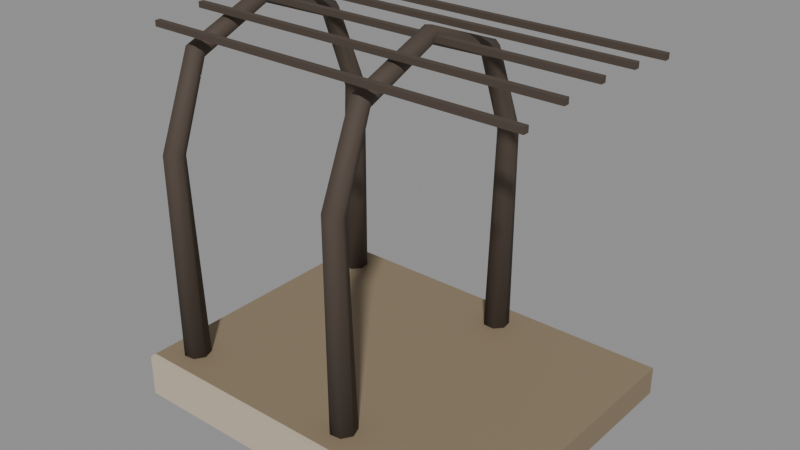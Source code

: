# Source: city_walk_open.blend  (saved by Blender 5.4.6; exported with 4.5.12 LTS)
import bpy
from mathutils import Matrix  # noqa: F401  (used for matrix-valued properties, if any)

bpy.ops.wm.read_factory_settings(use_empty=True)
scene = bpy.context.scene
scene.name = 'CityWalkOpenAsset'

# ---- collections
col_stubby_citywalkopen = bpy.data.collections.new('STUBBY_CityWalkOpen'); scene.collection.children.link(col_stubby_citywalkopen)

# ---- materials (node trees are filled in below, after node groups)
mat_city_timber = bpy.data.materials.new('City_Timber')
mat_city_timber.use_backface_culling = True
mat_city_timber.diffuse_color = (0.2542, 0.1946, 0.1221, 1.0)
mat_city_stone = bpy.data.materials.new('City_Stone')
mat_city_stone.use_backface_culling = True
mat_city_stone.diffuse_color = (0.5841, 0.4851, 0.3663, 1.0)
mat_city_grownwood = bpy.data.materials.new('City_GrownWood')
mat_city_grownwood.use_backface_culling = True
mat_city_grownwood.diffuse_color = (0.07036, 0.05127, 0.0382, 1.0)

# ---- material node trees
mat_city_timber.use_nodes = True; mat_city_timber.node_tree.nodes.clear()
_N = mat_city_timber.node_tree.nodes; _L = mat_city_timber.node_tree.links
n0 = _N.new('ShaderNodeBsdfPrincipled'); n0.name = 'Principled BSDF'; n0.location = (-200, 100)
n0.inputs[0].default_value = (0.2542, 0.1946, 0.1221, 1.0)
n0.inputs[2].default_value = 0.75
n0.inputs[10].default_value = 0.005
n1 = _N.new('ShaderNodeOutputMaterial'); n1.name = 'Material Output'; n1.location = (200, 100)
_L.new(n0.outputs[0], n1.inputs[0])
n1.is_active_output = True
mat_city_stone.use_nodes = True; mat_city_stone.node_tree.nodes.clear()
_N = mat_city_stone.node_tree.nodes; _L = mat_city_stone.node_tree.links
n0 = _N.new('ShaderNodeBsdfPrincipled'); n0.name = 'Principled BSDF'; n0.location = (-200, 100)
n0.inputs[0].default_value = (0.5841, 0.4851, 0.3663, 1.0)
n0.inputs[2].default_value = 0.85
n0.inputs[10].default_value = 0.005
n1 = _N.new('ShaderNodeOutputMaterial'); n1.name = 'Material Output'; n1.location = (200, 100)
_L.new(n0.outputs[0], n1.inputs[0])
n1.is_active_output = True
mat_city_grownwood.use_nodes = True; mat_city_grownwood.node_tree.nodes.clear()
_N = mat_city_grownwood.node_tree.nodes; _L = mat_city_grownwood.node_tree.links
n0 = _N.new('ShaderNodeBsdfPrincipled'); n0.name = 'Principled BSDF'; n0.location = (-200, 100)
n0.inputs[0].default_value = (0.07036, 0.05127, 0.0382, 1.0)
n0.inputs[2].default_value = 0.8
n0.inputs[10].default_value = 0.005
n1 = _N.new('ShaderNodeOutputMaterial'); n1.name = 'Material Output'; n1.location = (200, 100)
_L.new(n0.outputs[0], n1.inputs[0])
n1.is_active_output = True

# ---- meshes
me_citywalkopen_deck = bpy.data.meshes.new('CityWalkOpen_Deck')
me_citywalkopen_deck.from_pydata([(0.0, 0.0, -0.3), (0.0, 0.0, 0.0), (0.0, 3.0, -0.3), (0.0, 3.0, 0.0), (4.0, 0.0, -0.3), (4.0, 0.0, 0.0), (4.0, 3.0, -0.3), (4.0, 3.0, 0.0)], [], [(0, 1, 3, 2), (2, 3, 7, 6), (6, 7, 5, 4), (4, 5, 1, 0), (2, 6, 4, 0), (7, 3, 1, 5)])
_uv = me_citywalkopen_deck.uv_layers.new(name='UVMap')
_uv.uv.foreach_set('vector', [0.0, -0.3, 0.0, 0.0, 3.0, 0.0, 3.0, -0.3, 0.0, -0.3, 0.0, 0.0, 4.0, 0.0, 4.0, -0.3, 3.0, -0.3, 3.0, 0.0, 0.0, 0.0, 0.0, -0.3, 4.0, -0.3, 4.0, 0.0, 0.0, 0.0, 0.0, -0.3, 0.0, 3.0, 4.0, 3.0, 4.0, 0.0, 0.0, 0.0, 4.0, 3.0, 0.0, 3.0, 0.0, 0.0, 4.0, 0.0])
me_citywalkopen_deck.materials.append(mat_city_timber)
me_citywalkopen_deck.update()
me_citywalkopen_edge = bpy.data.meshes.new('CityWalkOpen_Edge')
me_citywalkopen_edge.from_pydata([(0.0, -0.06, -0.45), (0.0, -0.06, 0.0), (0.0, 0.0, -0.45), (0.0, 0.0, 0.0), (4.0, -0.06, -0.45), (4.0, -0.06, 0.0), (4.0, 0.0, -0.45), (4.0, 0.0, 0.0)], [], [(0, 1, 3, 2), (2, 3, 7, 6), (6, 7, 5, 4), (4, 5, 1, 0), (2, 6, 4, 0), (7, 3, 1, 5)])
_uv = me_citywalkopen_edge.uv_layers.new(name='UVMap')
_uv.uv.foreach_set('vector', [-0.06, -0.45, -0.06, 0.0, 0.0, 0.0, 0.0, -0.45, 0.0, -0.45, 0.0, 0.0, 4.0, 0.0, 4.0, -0.45, 0.0, -0.45, 0.0, 0.0, -0.06, 0.0, -0.06, -0.45, 4.0, -0.45, 4.0, 0.0, 0.0, 0.0, 0.0, -0.45, 0.0, 0.0, 4.0, 0.0, 4.0, -0.06, 0.0, -0.06, 4.0, 0.0, 0.0, 0.0, 0.0, -0.06, 4.0, -0.06])
me_citywalkopen_edge.materials.append(mat_city_stone)
me_citywalkopen_edge.update()
me_citywalkopen_rib0_3 = bpy.data.meshes.new('CityWalkOpen_Rib0.3')
me_citywalkopen_rib0_3.from_pydata([(0.399, 0.399, 0.00225), (0.2843, 0.4391, 0.003161), (0.1814, 0.3744, 0.001692), (0.1679, 0.2538, -0.001051), (0.2538, 0.1679, -0.003003), (0.3745, 0.1815, -0.002693), (0.4391, 0.2843, -0.0003558), (0.378, 0.3272, 2.193), (0.2881, 0.3588, 2.189), (0.2071, 0.3086, 2.194), (0.196, 0.2142, 2.203), (0.2633, 0.1468, 2.21), (0.3582, 0.1571, 2.209), (0.4093, 0.2374, 2.201), (0.3794, 0.643, 3.057), (0.3019, 0.6707, 3.029), (0.223, 0.6451, 3.055), (0.2021, 0.5856, 3.114), (0.2549, 0.5369, 3.163), (0.3417, 0.5357, 3.164), (0.397, 0.5829, 3.117), (0.3791, 1.5, 3.407), (0.3158, 1.5, 3.361), (0.2406, 1.5, 3.382), (0.2101, 1.5, 3.454), (0.2473, 1.5, 3.523), (0.3242, 1.5, 3.537), (0.3829, 1.5, 3.485), (0.3934, 2.375, 3.075), (0.3302, 2.333, 3.033), (0.2443, 2.341, 3.041), (0.2003, 2.394, 3.094), (0.2314, 2.451, 3.151), (0.3141, 2.47, 3.17), (0.3862, 2.436, 3.136), (0.4055, 2.719, 2.197), (0.3414, 2.649, 2.19), (0.2461, 2.655, 2.191), (0.1914, 2.732, 2.198), (0.2185, 2.824, 2.207), (0.307, 2.859, 2.211), (0.3902, 2.813, 2.206), (0.4343, 2.661, 0.0008967), (0.3529, 2.57, 0.002945), (0.2316, 2.578, 0.002776), (0.1619, 2.677, 0.0005163), (0.1961, 2.794, -0.002132), (0.3086, 2.84, -0.003175), (0.4146, 2.78, -0.001827)], [], [(0, 1, 8, 7), (1, 2, 9, 8), (2, 3, 10, 9), (3, 4, 11, 10), (4, 5, 12, 11), (5, 6, 13, 12), (6, 0, 7, 13), (7, 8, 15, 14), (8, 9, 16, 15), (9, 10, 17, 16), (10, 11, 18, 17), (11, 12, 19, 18), (12, 13, 20, 19), (13, 7, 14, 20), (14, 15, 22, 21), (15, 16, 23, 22), (16, 17, 24, 23), (17, 18, 25, 24), (18, 19, 26, 25), (19, 20, 27, 26), (20, 14, 21, 27), (21, 22, 29, 28), (22, 23, 30, 29), (23, 24, 31, 30), (24, 25, 32, 31), (25, 26, 33, 32), (26, 27, 34, 33), (27, 21, 28, 34), (28, 29, 36, 35), (29, 30, 37, 36), (30, 31, 38, 37), (31, 32, 39, 38), (32, 33, 40, 39), (33, 34, 41, 40), (34, 28, 35, 41), (35, 36, 43, 42), (36, 37, 44, 43), (37, 38, 45, 44), (38, 39, 46, 45), (39, 40, 47, 46), (40, 41, 48, 47), (41, 35, 42, 48), (6, 5, 4, 3, 2, 1, 0), (42, 43, 44, 45, 46, 47, 48)])
me_citywalkopen_rib0_3.polygons.foreach_set('use_smooth', [True] * 44)
_uv = me_citywalkopen_rib0_3.uv_layers.new(name='UVMap')
_uv.uv.foreach_set('vector', [0.399, 0.00225, 0.2843, 0.003161, 0.2881, 2.189, 0.378, 2.193, 0.2843, 0.003161, 0.1814, 0.001692, 0.2071, 2.194, 0.2881, 2.189, 0.3744, 0.001692, 0.2538, -0.001051, 0.2142, 2.203, 0.3086, 2.194, 0.2538, -0.001051, 0.1679, -0.003003, 0.1468, 2.21, 0.2142, 2.203, 0.2538, -0.003003, 0.3745, -0.002693, 0.3582, 2.209, 0.2633, 2.21, 0.1815, -0.002693, 0.2843, -0.0003558, 0.2374, 2.201, 0.1571, 2.209, 0.2843, -0.0003558, 0.399, 0.00225, 0.3272, 2.193, 0.2374, 2.201, 0.378, 2.193, 0.2881, 2.189, 0.3019, 3.029, 0.3794, 3.057, 0.2881, 2.189, 0.2071, 2.194, 0.223, 3.055, 0.3019, 3.029, 0.3086, 2.194, 0.2142, 2.203, 0.5856, 3.114, 0.6451, 3.055, 0.2142, 2.203, 0.1468, 2.21, 0.5369, 3.163, 0.5856, 3.114, 0.2633, 2.21, 0.3582, 2.209, 0.3417, 3.164, 0.2549, 3.163, 0.1571, 2.209, 0.2374, 2.201, 0.5829, 3.117, 0.5357, 3.164, 0.2374, 2.201, 0.3272, 2.193, 0.643, 3.057, 0.5829, 3.117, 0.3794, 0.643, 0.3019, 0.6707, 0.3158, 1.5, 0.3791, 1.5, 0.3019, 0.6707, 0.223, 0.6451, 0.2406, 1.5, 0.3158, 1.5, 0.6451, 3.055, 0.5856, 3.114, 1.5, 3.454, 1.5, 3.382, 0.5856, 3.114, 0.5369, 3.163, 1.5, 3.523, 1.5, 3.454, 0.2549, 0.5369, 0.3417, 0.5357, 0.3242, 1.5, 0.2473, 1.5, 0.5357, 3.164, 0.5829, 3.117, 1.5, 3.485, 1.5, 3.537, 0.5829, 3.117, 0.643, 3.057, 1.5, 3.407, 1.5, 3.485, 0.3791, 1.5, 0.3158, 1.5, 0.3302, 2.333, 0.3934, 2.375, 0.3158, 1.5, 0.2406, 1.5, 0.2443, 2.341, 0.3302, 2.333, 1.5, 3.382, 1.5, 3.454, 2.394, 3.094, 2.341, 3.041, 1.5, 3.454, 1.5, 3.523, 2.451, 3.151, 2.394, 3.094, 0.2473, 1.5, 0.3242, 1.5, 0.3141, 2.47, 0.2314, 2.451, 0.3242, 1.5, 0.3829, 1.5, 0.3862, 2.436, 0.3141, 2.47, 1.5, 3.485, 1.5, 3.407, 2.375, 3.075, 2.436, 3.136, 2.375, 3.075, 2.333, 3.033, 2.649, 2.19, 2.719, 2.197, 0.3302, 3.033, 0.2443, 3.041, 0.2461, 2.191, 0.3414, 2.19, 2.341, 3.041, 2.394, 3.094, 2.732, 2.198, 2.655, 2.191, 2.394, 3.094, 2.451, 3.151, 2.824, 2.207, 2.732, 2.198, 0.2314, 3.151, 0.3141, 3.17, 0.307, 2.211, 0.2185, 2.207, 0.3141, 3.17, 0.3862, 3.136, 0.3902, 2.206, 0.307, 2.211, 2.436, 3.136, 2.375, 3.075, 2.719, 2.197, 2.813, 2.206, 2.719, 2.197, 2.649, 2.19, 2.57, 0.002945, 2.661, 0.0008967, 0.3414, 2.19, 0.2461, 2.191, 0.2316, 0.002776, 0.3529, 0.002945, 2.655, 2.191, 2.732, 2.198, 2.677, 0.0005163, 2.578, 0.002776, 2.732, 2.198, 2.824, 2.207, 2.794, -0.002132, 2.677, 0.0005163, 0.2185, 2.207, 0.307, 2.211, 0.3086, -0.003175, 0.1961, -0.002132, 0.307, 2.211, 0.3902, 2.206, 0.4146, -0.001827, 0.3086, -0.003175, 2.813, 2.206, 2.719, 2.197, 2.661, 0.0008967, 2.78, -0.001827, 0.4391, 0.2843, 0.3745, 0.1815, 0.2538, 0.1679, 0.1679, 0.2538, 0.1814, 0.3744, 0.2843, 0.4391, 0.399, 0.399, 0.4343, 2.661, 0.3529, 2.57, 0.2316, 2.578, 0.1619, 2.677, 0.1961, 2.794, 0.3086, 2.84, 0.4146, 2.78])
me_citywalkopen_rib0_3.materials.append(mat_city_grownwood)
me_citywalkopen_rib0_3.update()
me_citywalkopen_rib2_3 = bpy.data.meshes.new('CityWalkOpen_Rib2.3')
me_citywalkopen_rib2_3.from_pydata([(2.399, 0.399, 0.00225), (2.284, 0.4391, 0.003161), (2.181, 0.3744, 0.001692), (2.168, 0.2538, -0.001051), (2.254, 0.1679, -0.003003), (2.374, 0.1815, -0.002693), (2.439, 0.2843, -0.0003558), (2.378, 0.3272, 2.193), (2.288, 0.3588, 2.189), (2.207, 0.3086, 2.194), (2.196, 0.2142, 2.203), (2.263, 0.1468, 2.21), (2.358, 0.1571, 2.209), (2.409, 0.2374, 2.201), (2.379, 0.643, 3.057), (2.302, 0.6707, 3.029), (2.223, 0.6451, 3.055), (2.202, 0.5856, 3.114), (2.255, 0.5369, 3.163), (2.342, 0.5357, 3.164), (2.397, 0.5829, 3.117), (2.379, 1.5, 3.407), (2.316, 1.5, 3.361), (2.241, 1.5, 3.382), (2.21, 1.5, 3.454), (2.247, 1.5, 3.523), (2.324, 1.5, 3.537), (2.383, 1.5, 3.485), (2.393, 2.375, 3.075), (2.33, 2.333, 3.033), (2.244, 2.341, 3.041), (2.2, 2.394, 3.094), (2.231, 2.451, 3.151), (2.314, 2.47, 3.17), (2.386, 2.436, 3.136), (2.405, 2.719, 2.197), (2.341, 2.649, 2.19), (2.246, 2.655, 2.191), (2.191, 2.732, 2.198), (2.219, 2.824, 2.207), (2.307, 2.859, 2.211), (2.39, 2.813, 2.206), (2.434, 2.661, 0.0008967), (2.353, 2.57, 0.002945), (2.232, 2.578, 0.002776), (2.162, 2.677, 0.0005163), (2.196, 2.794, -0.002132), (2.309, 2.84, -0.003175), (2.415, 2.78, -0.001827)], [], [(0, 1, 8, 7), (1, 2, 9, 8), (2, 3, 10, 9), (3, 4, 11, 10), (4, 5, 12, 11), (5, 6, 13, 12), (6, 0, 7, 13), (7, 8, 15, 14), (8, 9, 16, 15), (9, 10, 17, 16), (10, 11, 18, 17), (11, 12, 19, 18), (12, 13, 20, 19), (13, 7, 14, 20), (14, 15, 22, 21), (15, 16, 23, 22), (16, 17, 24, 23), (17, 18, 25, 24), (18, 19, 26, 25), (19, 20, 27, 26), (20, 14, 21, 27), (21, 22, 29, 28), (22, 23, 30, 29), (23, 24, 31, 30), (24, 25, 32, 31), (25, 26, 33, 32), (26, 27, 34, 33), (27, 21, 28, 34), (28, 29, 36, 35), (29, 30, 37, 36), (30, 31, 38, 37), (31, 32, 39, 38), (32, 33, 40, 39), (33, 34, 41, 40), (34, 28, 35, 41), (35, 36, 43, 42), (36, 37, 44, 43), (37, 38, 45, 44), (38, 39, 46, 45), (39, 40, 47, 46), (40, 41, 48, 47), (41, 35, 42, 48), (6, 5, 4, 3, 2, 1, 0), (42, 43, 44, 45, 46, 47, 48)])
me_citywalkopen_rib2_3.polygons.foreach_set('use_smooth', [True] * 44)
_uv = me_citywalkopen_rib2_3.uv_layers.new(name='UVMap')
_uv.uv.foreach_set('vector', [2.399, 0.00225, 2.284, 0.003161, 2.288, 2.189, 2.378, 2.193, 2.284, 0.003161, 2.181, 0.001692, 2.207, 2.194, 2.288, 2.189, 0.3744, 0.001692, 0.2538, -0.001051, 0.2142, 2.203, 0.3086, 2.194, 0.2538, -0.001051, 0.1679, -0.003003, 0.1468, 2.21, 0.2142, 2.203, 2.254, -0.003003, 2.374, -0.002693, 2.358, 2.209, 2.263, 2.21, 0.1815, -0.002693, 0.2843, -0.0003558, 0.2374, 2.201, 0.1571, 2.209, 0.2843, -0.0003558, 0.399, 0.00225, 0.3272, 2.193, 0.2374, 2.201, 2.378, 2.193, 2.288, 2.189, 2.302, 3.029, 2.379, 3.057, 2.288, 2.189, 2.207, 2.194, 2.223, 3.055, 2.302, 3.029, 0.3086, 2.194, 0.2142, 2.203, 0.5856, 3.114, 0.6451, 3.055, 0.2142, 2.203, 0.1468, 2.21, 0.5369, 3.163, 0.5856, 3.114, 2.263, 2.21, 2.358, 2.209, 2.342, 3.164, 2.255, 3.163, 0.1571, 2.209, 0.2374, 2.201, 0.5829, 3.117, 0.5357, 3.164, 0.2374, 2.201, 0.3272, 2.193, 0.643, 3.057, 0.5829, 3.117, 2.379, 0.643, 2.302, 0.6707, 2.316, 1.5, 2.379, 1.5, 2.302, 0.6707, 2.223, 0.6451, 2.241, 1.5, 2.316, 1.5, 0.6451, 3.055, 0.5856, 3.114, 1.5, 3.454, 1.5, 3.382, 0.5856, 3.114, 0.5369, 3.163, 1.5, 3.523, 1.5, 3.454, 2.255, 0.5369, 2.342, 0.5357, 2.324, 1.5, 2.247, 1.5, 0.5357, 3.164, 0.5829, 3.117, 1.5, 3.485, 1.5, 3.537, 0.5829, 3.117, 0.643, 3.057, 1.5, 3.407, 1.5, 3.485, 2.379, 1.5, 2.316, 1.5, 2.33, 2.333, 2.393, 2.375, 2.316, 1.5, 2.241, 1.5, 2.244, 2.341, 2.33, 2.333, 1.5, 3.382, 1.5, 3.454, 2.394, 3.094, 2.341, 3.041, 1.5, 3.454, 1.5, 3.523, 2.451, 3.151, 2.394, 3.094, 2.247, 1.5, 2.324, 1.5, 2.314, 2.47, 2.231, 2.451, 2.324, 1.5, 2.383, 1.5, 2.386, 2.436, 2.314, 2.47, 1.5, 3.485, 1.5, 3.407, 2.375, 3.075, 2.436, 3.136, 2.375, 3.075, 2.333, 3.033, 2.649, 2.19, 2.719, 2.197, 2.33, 3.033, 2.244, 3.041, 2.246, 2.191, 2.341, 2.19, 2.341, 3.041, 2.394, 3.094, 2.732, 2.198, 2.655, 2.191, 2.394, 3.094, 2.451, 3.151, 2.824, 2.207, 2.732, 2.198, 2.231, 3.151, 2.314, 3.17, 2.307, 2.211, 2.219, 2.207, 2.314, 3.17, 2.386, 3.136, 2.39, 2.206, 2.307, 2.211, 2.436, 3.136, 2.375, 3.075, 2.719, 2.197, 2.813, 2.206, 2.719, 2.197, 2.649, 2.19, 2.57, 0.002945, 2.661, 0.0008967, 2.341, 2.19, 2.246, 2.191, 2.232, 0.002776, 2.353, 0.002945, 2.655, 2.191, 2.732, 2.198, 2.677, 0.0005163, 2.578, 0.002776, 2.732, 2.198, 2.824, 2.207, 2.794, -0.002132, 2.677, 0.0005163, 2.219, 2.207, 2.307, 2.211, 2.309, -0.003175, 2.196, -0.002132, 2.307, 2.211, 2.39, 2.206, 2.415, -0.001827, 2.309, -0.003175, 2.813, 2.206, 2.719, 2.197, 2.661, 0.0008967, 2.78, -0.001827, 2.439, 0.2843, 2.374, 0.1815, 2.254, 0.1679, 2.168, 0.2538, 2.181, 0.3744, 2.284, 0.4391, 2.399, 0.399, 2.434, 2.661, 2.353, 2.57, 2.232, 2.578, 2.162, 2.677, 2.196, 2.794, 2.309, 2.84, 2.415, 2.78])
me_citywalkopen_rib2_3.materials.append(mat_city_grownwood)
me_citywalkopen_rib2_3.update()
me_citywalkopen_lath0 = bpy.data.meshes.new('CityWalkOpen_Lath0')
me_citywalkopen_lath0.from_pydata([(0.0, 0.42, 3.317), (0.0, 0.42, 3.377), (0.0, 0.48, 3.317), (0.0, 0.48, 3.377), (4.0, 0.42, 3.317), (4.0, 0.42, 3.377), (4.0, 0.48, 3.317), (4.0, 0.48, 3.377)], [], [(0, 1, 3, 2), (2, 3, 7, 6), (6, 7, 5, 4), (4, 5, 1, 0), (2, 6, 4, 0), (7, 3, 1, 5)])
_uv = me_citywalkopen_lath0.uv_layers.new(name='UVMap')
_uv.uv.foreach_set('vector', [0.42, 3.317, 0.42, 3.377, 0.48, 3.377, 0.48, 3.317, 0.0, 3.317, 0.0, 3.377, 4.0, 3.377, 4.0, 3.317, 0.48, 3.317, 0.48, 3.377, 0.42, 3.377, 0.42, 3.317, 4.0, 3.317, 4.0, 3.377, 0.0, 3.377, 0.0, 3.317, 0.0, 0.48, 4.0, 0.48, 4.0, 0.42, 0.0, 0.42, 4.0, 0.48, 0.0, 0.48, 0.0, 0.42, 4.0, 0.42])
me_citywalkopen_lath0.materials.append(mat_city_grownwood)
me_citywalkopen_lath0.update()
me_citywalkopen_lath1 = bpy.data.meshes.new('CityWalkOpen_Lath1')
me_citywalkopen_lath1.from_pydata([(0.0, 0.94, 3.377), (0.0, 0.94, 3.437), (0.0, 1.0, 3.377), (0.0, 1.0, 3.437), (4.0, 0.94, 3.377), (4.0, 0.94, 3.437), (4.0, 1.0, 3.377), (4.0, 1.0, 3.437)], [], [(0, 1, 3, 2), (2, 3, 7, 6), (6, 7, 5, 4), (4, 5, 1, 0), (2, 6, 4, 0), (7, 3, 1, 5)])
_uv = me_citywalkopen_lath1.uv_layers.new(name='UVMap')
_uv.uv.foreach_set('vector', [0.94, 3.377, 0.94, 3.437, 1.0, 3.437, 1.0, 3.377, 0.0, 3.377, 0.0, 3.437, 4.0, 3.437, 4.0, 3.377, 1.0, 3.377, 1.0, 3.437, 0.94, 3.437, 0.94, 3.377, 4.0, 3.377, 4.0, 3.437, 0.0, 3.437, 0.0, 3.377, 0.0, 1.0, 4.0, 1.0, 4.0, 0.94, 0.0, 0.94, 4.0, 1.0, 0.0, 1.0, 0.0, 0.94, 4.0, 0.94])
me_citywalkopen_lath1.materials.append(mat_city_grownwood)
me_citywalkopen_lath1.update()
me_citywalkopen_lath2 = bpy.data.meshes.new('CityWalkOpen_Lath2')
me_citywalkopen_lath2.from_pydata([(0.0, 1.46, 3.4), (0.0, 1.46, 3.46), (0.0, 1.52, 3.4), (0.0, 1.52, 3.46), (4.0, 1.46, 3.4), (4.0, 1.46, 3.46), (4.0, 1.52, 3.4), (4.0, 1.52, 3.46)], [], [(0, 1, 3, 2), (2, 3, 7, 6), (6, 7, 5, 4), (4, 5, 1, 0), (2, 6, 4, 0), (7, 3, 1, 5)])
_uv = me_citywalkopen_lath2.uv_layers.new(name='UVMap')
_uv.uv.foreach_set('vector', [1.46, 3.4, 1.46, 3.46, 1.52, 3.46, 1.52, 3.4, 0.0, 3.4, 0.0, 3.46, 4.0, 3.46, 4.0, 3.4, 1.52, 3.4, 1.52, 3.46, 1.46, 3.46, 1.46, 3.4, 4.0, 3.4, 4.0, 3.46, 0.0, 3.46, 0.0, 3.4, 0.0, 1.52, 4.0, 1.52, 4.0, 1.46, 0.0, 1.46, 4.0, 1.52, 0.0, 1.52, 0.0, 1.46, 4.0, 1.46])
me_citywalkopen_lath2.materials.append(mat_city_grownwood)
me_citywalkopen_lath2.update()
me_citywalkopen_lath3 = bpy.data.meshes.new('CityWalkOpen_Lath3')
me_citywalkopen_lath3.from_pydata([(0.0, 1.98, 3.377), (0.0, 1.98, 3.437), (0.0, 2.04, 3.377), (0.0, 2.04, 3.437), (4.0, 1.98, 3.377), (4.0, 1.98, 3.437), (4.0, 2.04, 3.377), (4.0, 2.04, 3.437)], [], [(0, 1, 3, 2), (2, 3, 7, 6), (6, 7, 5, 4), (4, 5, 1, 0), (2, 6, 4, 0), (7, 3, 1, 5)])
_uv = me_citywalkopen_lath3.uv_layers.new(name='UVMap')
_uv.uv.foreach_set('vector', [1.98, 3.377, 1.98, 3.437, 2.04, 3.437, 2.04, 3.377, 0.0, 3.377, 0.0, 3.437, 4.0, 3.437, 4.0, 3.377, 2.04, 3.377, 2.04, 3.437, 1.98, 3.437, 1.98, 3.377, 4.0, 3.377, 4.0, 3.437, 0.0, 3.437, 0.0, 3.377, 0.0, 2.04, 4.0, 2.04, 4.0, 1.98, 0.0, 1.98, 4.0, 2.04, 0.0, 2.04, 0.0, 1.98, 4.0, 1.98])
me_citywalkopen_lath3.materials.append(mat_city_grownwood)
me_citywalkopen_lath3.update()
me_citywalkopen_lath4 = bpy.data.meshes.new('CityWalkOpen_Lath4')
me_citywalkopen_lath4.from_pydata([(0.0, 2.5, 3.317), (0.0, 2.5, 3.377), (0.0, 2.56, 3.317), (0.0, 2.56, 3.377), (4.0, 2.5, 3.317), (4.0, 2.5, 3.377), (4.0, 2.56, 3.317), (4.0, 2.56, 3.377)], [], [(0, 1, 3, 2), (2, 3, 7, 6), (6, 7, 5, 4), (4, 5, 1, 0), (2, 6, 4, 0), (7, 3, 1, 5)])
_uv = me_citywalkopen_lath4.uv_layers.new(name='UVMap')
_uv.uv.foreach_set('vector', [2.5, 3.317, 2.5, 3.377, 2.56, 3.377, 2.56, 3.317, 0.0, 3.317, 0.0, 3.377, 4.0, 3.377, 4.0, 3.317, 2.56, 3.317, 2.56, 3.377, 2.5, 3.377, 2.5, 3.317, 4.0, 3.317, 4.0, 3.377, 0.0, 3.377, 0.0, 3.317, 0.0, 2.56, 4.0, 2.56, 4.0, 2.5, 0.0, 2.5, 4.0, 2.56, 0.0, 2.56, 0.0, 2.5, 4.0, 2.5])
me_citywalkopen_lath4.materials.append(mat_city_grownwood)
me_citywalkopen_lath4.update()

# ---- objects
ob_citywalkopen_root = bpy.data.objects.new('CityWalkOpen_Root', None)
ob_citywalkopen_deck = bpy.data.objects.new('CityWalkOpen_Deck', me_citywalkopen_deck)
ob_citywalkopen_edge = bpy.data.objects.new('CityWalkOpen_Edge', me_citywalkopen_edge)
ob_citywalkopen_rib0_3 = bpy.data.objects.new('CityWalkOpen_Rib0.3', me_citywalkopen_rib0_3)
ob_citywalkopen_rib2_3 = bpy.data.objects.new('CityWalkOpen_Rib2.3', me_citywalkopen_rib2_3)
ob_citywalkopen_lath0 = bpy.data.objects.new('CityWalkOpen_Lath0', me_citywalkopen_lath0)
ob_citywalkopen_lath1 = bpy.data.objects.new('CityWalkOpen_Lath1', me_citywalkopen_lath1)
ob_citywalkopen_lath2 = bpy.data.objects.new('CityWalkOpen_Lath2', me_citywalkopen_lath2)
ob_citywalkopen_lath3 = bpy.data.objects.new('CityWalkOpen_Lath3', me_citywalkopen_lath3)
ob_citywalkopen_lath4 = bpy.data.objects.new('CityWalkOpen_Lath4', me_citywalkopen_lath4)
ob_vine_top = bpy.data.objects.new('Vine_top', None)
ob_city_walk_open_lod0 = bpy.data.objects.new('city_walk_open_LOD0', None)

# ---- transforms, parenting, visibility, modifiers, constraints
ob_citywalkopen_root.location = (0.0, 0.0, 0.0)
ob_citywalkopen_deck.parent = ob_city_walk_open_lod0
ob_citywalkopen_deck.location = (0.0, 0.0, 0.0)
ob_citywalkopen_edge.parent = ob_city_walk_open_lod0
ob_citywalkopen_edge.location = (0.0, 0.0, 0.0)
ob_citywalkopen_rib0_3.parent = ob_city_walk_open_lod0
ob_citywalkopen_rib0_3.location = (0.0, 0.0, 0.0)
ob_citywalkopen_rib2_3.parent = ob_city_walk_open_lod0
ob_citywalkopen_rib2_3.location = (0.0, 0.0, 0.0)
ob_citywalkopen_lath0.parent = ob_city_walk_open_lod0
ob_citywalkopen_lath0.location = (0.0, 0.0, 0.0)
ob_citywalkopen_lath1.parent = ob_city_walk_open_lod0
ob_citywalkopen_lath1.location = (0.0, 0.0, 0.0)
ob_citywalkopen_lath2.parent = ob_city_walk_open_lod0
ob_citywalkopen_lath2.location = (0.0, 0.0, 0.0)
ob_citywalkopen_lath3.parent = ob_city_walk_open_lod0
ob_citywalkopen_lath3.location = (0.0, 0.0, 0.0)
ob_citywalkopen_lath4.parent = ob_city_walk_open_lod0
ob_citywalkopen_lath4.location = (0.0, 0.0, 0.0)
ob_vine_top.parent = ob_citywalkopen_root
ob_vine_top.location = (2.0, 1.5, 3.4)
ob_vine_top.empty_display_type = 'ARROWS'
ob_vine_top.empty_display_size = 0.3
ob_city_walk_open_lod0.parent = ob_citywalkopen_root
ob_city_walk_open_lod0.location = (0.0, 0.0, 0.0)

# ---- collection membership
col_stubby_citywalkopen.objects.link(ob_citywalkopen_root)
col_stubby_citywalkopen.objects.link(ob_citywalkopen_deck)
col_stubby_citywalkopen.objects.link(ob_citywalkopen_edge)
col_stubby_citywalkopen.objects.link(ob_citywalkopen_rib0_3)
col_stubby_citywalkopen.objects.link(ob_citywalkopen_rib2_3)
col_stubby_citywalkopen.objects.link(ob_citywalkopen_lath0)
col_stubby_citywalkopen.objects.link(ob_citywalkopen_lath1)
col_stubby_citywalkopen.objects.link(ob_citywalkopen_lath2)
col_stubby_citywalkopen.objects.link(ob_citywalkopen_lath3)
col_stubby_citywalkopen.objects.link(ob_citywalkopen_lath4)
col_stubby_citywalkopen.objects.link(ob_vine_top)
col_stubby_citywalkopen.objects.link(ob_city_walk_open_lod0)

# ---- scene / render settings (as saved in the file)
scene.frame_start = 1; scene.frame_end = 250; scene.frame_set(1)
scene.render.engine = 'BLENDER_EEVEE_NEXT'
scene.render.image_settings.exr_codec = 'NONE'
scene.render.use_bake_clear = False
scene.render.bake_margin = 0
scene.render.bake_bias = 0.0
scene.render.bake_samples = 0
scene.render.simplify_subdivision_render = 0
scene.render.simplify_child_particles_render = 0.0
scene.render.compositor_device = 'GPU'
scene.eevee.use_volume_custom_range = False
scene.eevee.gtao_distance = 0.0
scene.eevee.use_fast_gi = False
scene.eevee.fast_gi_thickness_near = 0.1
scene.eevee.fast_gi_thickness_far = 0.0
scene.eevee.ray_tracing_options.screen_trace_thickness = 0.1
bpy.context.view_layer.update()

# ---- added for rendering (the .blend has no active camera and no usable light): camera, sun + grey world if the file has none
cam_auto = bpy.data.cameras.new('AutoCamera')
cam_auto.lens = 50.0
cam_auto.sensor_width = 36.0
cam_auto.clip_end = 1000.0
ob_auto_camera = bpy.data.objects.new('AutoCamera', cam_auto)
scene.collection.objects.link(ob_auto_camera)
ob_auto_camera.location = (7.94288, -5.66146, 6.29765)
ob_auto_camera.rotation_euler = (1.09748, -7.21219e-08, 0.694738)
scene.camera = ob_auto_camera
light_auto_sun = bpy.data.lights.new('AutoSun', 'SUN')
light_auto_sun.energy = 3.0
light_auto_sun.angle = 0.0523599
ob_auto_sun = bpy.data.objects.new('AutoSun', light_auto_sun)
scene.collection.objects.link(ob_auto_sun)
ob_auto_sun.rotation_euler = (0.872665, 0.174533, 0.523599)
if scene.world is None:
    world_auto = bpy.data.worlds.new('AutoWorld')
    world_auto.color = (0.3, 0.3, 0.3)
    scene.world = world_auto
bpy.context.view_layer.update()
